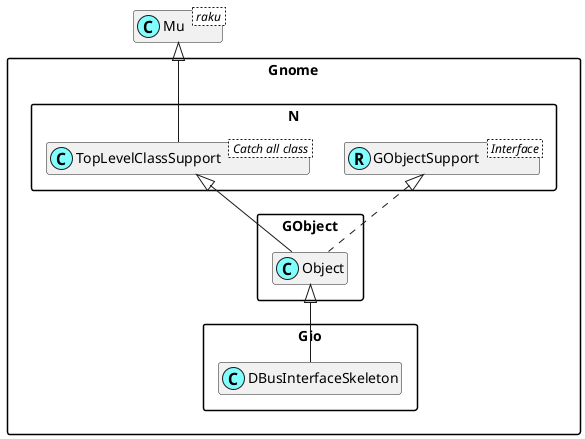

The diagram above was rendered by PlantUML. Its source (embedded in the PNG):
@startuml
'scale 0.8

skinparam packageStyle rectangle
skinparam stereotypeCBackgroundColor #80ffff
set namespaceSeparator ::
hide members

class Mu < raku >

class Gnome::N::TopLevelClassSupport < Catch all class >
Mu <|-- Gnome::N::TopLevelClassSupport

Interface Gnome::N::GObjectSupport < Interface >
class Gnome::N::GObjectSupport <<(R,#80ffff)>>
Gnome::GObject::Object <|-- Gnome::Gio::DBusInterfaceSkeleton
Gnome::N::TopLevelClassSupport <|-- Gnome::GObject::Object
Gnome::N::GObjectSupport <|. Gnome::GObject::Object

@enduml